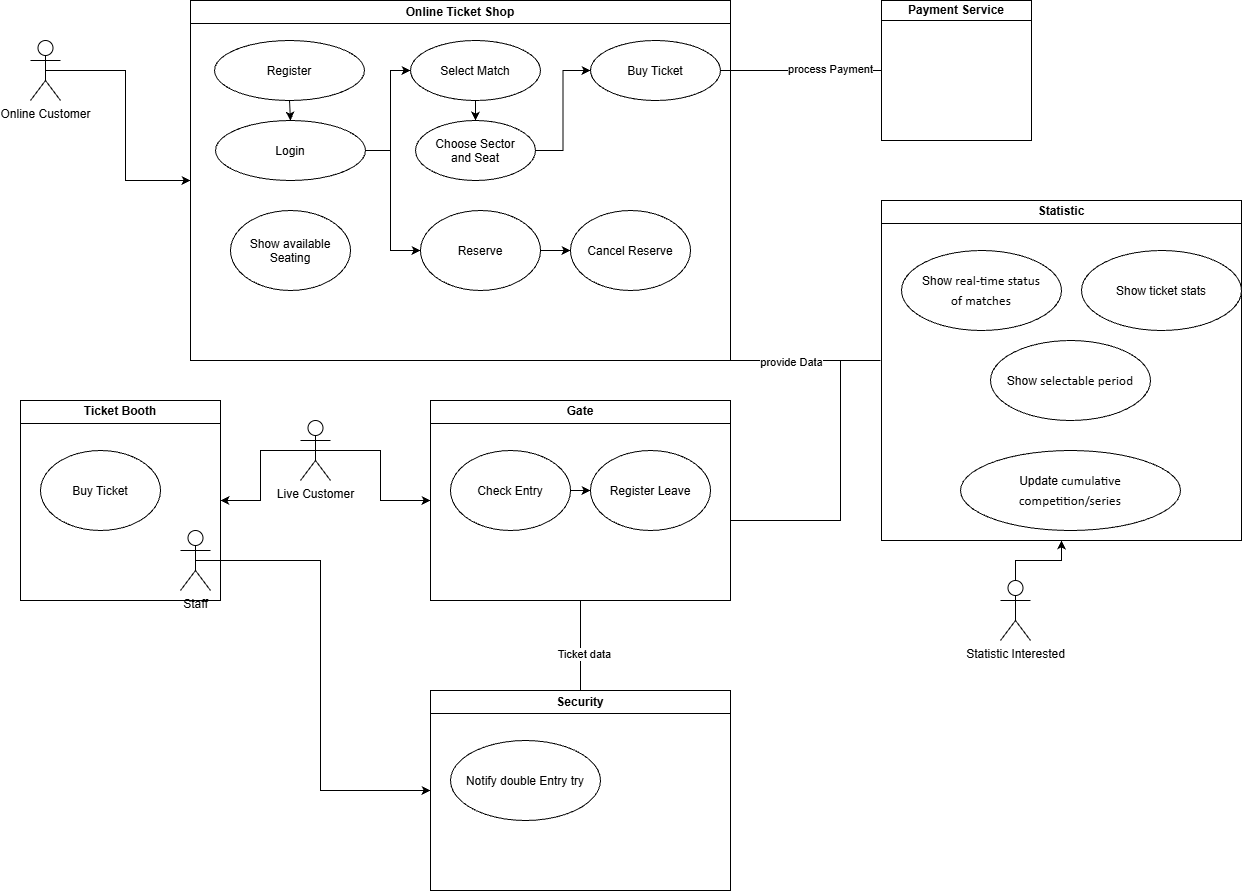

The diagram above was exported from draw.io. Its source (the exported page's mxGraphModel, read from the mxfile embedded in the PNG):
<mxGraphModel dx="1807" dy="986" grid="0" gridSize="10" guides="1" tooltips="1" connect="1" arrows="1" fold="1" page="1" pageScale="1" pageWidth="827" pageHeight="1169" math="0" shadow="0">
  <root>
    <mxCell id="0" />
    <mxCell id="1" parent="0" />
    <mxCell id="XxhYqCgKaoDi8kFuL0ih-58" edge="1" parent="1" source="XxhYqCgKaoDi8kFuL0ih-1" style="edgeStyle=orthogonalEdgeStyle;rounded=0;orthogonalLoop=1;jettySize=auto;html=1;exitX=0.5;exitY=0.5;exitDx=0;exitDy=0;exitPerimeter=0;entryX=0;entryY=0.5;entryDx=0;entryDy=0;" target="XxhYqCgKaoDi8kFuL0ih-4">
      <mxGeometry relative="1" as="geometry" />
    </mxCell>
    <mxCell id="XxhYqCgKaoDi8kFuL0ih-1" parent="1" style="shape=umlActor;verticalLabelPosition=bottom;verticalAlign=top;html=1;outlineConnect=0;" value="Online Customer" vertex="1">
      <mxGeometry height="60" width="30" x="80" y="120" as="geometry" />
    </mxCell>
    <mxCell id="XxhYqCgKaoDi8kFuL0ih-63" edge="1" parent="1" source="XxhYqCgKaoDi8kFuL0ih-4" style="edgeStyle=orthogonalEdgeStyle;rounded=0;orthogonalLoop=1;jettySize=auto;html=1;exitX=1;exitY=1;exitDx=0;exitDy=0;endArrow=none;endFill=0;">
      <mxGeometry relative="1" x="-0.2267" as="geometry">
        <Array as="points">
          <mxPoint x="885" y="440" />
        </Array>
        <mxPoint x="930" y="440" as="targetPoint" />
      </mxGeometry>
    </mxCell>
    <mxCell id="XxhYqCgKaoDi8kFuL0ih-64" connectable="0" parent="XxhYqCgKaoDi8kFuL0ih-63" style="edgeLabel;html=1;align=center;verticalAlign=middle;resizable=0;points=[];" value="provide Data" vertex="1">
      <mxGeometry relative="1" x="-0.2" y="-1" as="geometry">
        <mxPoint as="offset" />
      </mxGeometry>
    </mxCell>
    <mxCell id="XxhYqCgKaoDi8kFuL0ih-4" parent="1" style="swimlane;whiteSpace=wrap;html=1;direction=east;" value="Online Ticket Shop" vertex="1">
      <mxGeometry height="360" width="540" x="240" y="80" as="geometry" />
    </mxCell>
    <mxCell id="XxhYqCgKaoDi8kFuL0ih-79" edge="1" parent="XxhYqCgKaoDi8kFuL0ih-4" source="XxhYqCgKaoDi8kFuL0ih-5" style="edgeStyle=orthogonalEdgeStyle;rounded=0;orthogonalLoop=1;jettySize=auto;html=1;exitX=1;exitY=0.5;exitDx=0;exitDy=0;entryX=0;entryY=0.5;entryDx=0;entryDy=0;" target="XxhYqCgKaoDi8kFuL0ih-7">
      <mxGeometry relative="1" as="geometry">
        <Array as="points">
          <mxPoint x="200" y="150" />
          <mxPoint x="200" y="70" />
        </Array>
      </mxGeometry>
    </mxCell>
    <mxCell id="XxhYqCgKaoDi8kFuL0ih-80" edge="1" parent="XxhYqCgKaoDi8kFuL0ih-4" source="XxhYqCgKaoDi8kFuL0ih-5" style="edgeStyle=orthogonalEdgeStyle;rounded=0;orthogonalLoop=1;jettySize=auto;html=1;exitX=1;exitY=0.5;exitDx=0;exitDy=0;entryX=0;entryY=0.5;entryDx=0;entryDy=0;" target="XxhYqCgKaoDi8kFuL0ih-29">
      <mxGeometry relative="1" x="0.0065" as="geometry">
        <Array as="points">
          <mxPoint x="200" y="150" />
          <mxPoint x="200" y="250" />
        </Array>
      </mxGeometry>
    </mxCell>
    <mxCell id="XxhYqCgKaoDi8kFuL0ih-5" parent="XxhYqCgKaoDi8kFuL0ih-4" style="ellipse;whiteSpace=wrap;html=1;shapeInside=1;" value="Login" vertex="1">
      <mxGeometry height="60" width="150" x="25" y="120" as="geometry" />
    </mxCell>
    <mxCell id="XxhYqCgKaoDi8kFuL0ih-75" edge="1" parent="XxhYqCgKaoDi8kFuL0ih-4" source="XxhYqCgKaoDi8kFuL0ih-6" style="edgeStyle=orthogonalEdgeStyle;rounded=0;orthogonalLoop=1;jettySize=auto;html=1;exitX=0.5;exitY=1;exitDx=0;exitDy=0;entryX=0.5;entryY=0;entryDx=0;entryDy=0;" target="XxhYqCgKaoDi8kFuL0ih-5">
      <mxGeometry relative="1" as="geometry" />
    </mxCell>
    <mxCell id="XxhYqCgKaoDi8kFuL0ih-6" parent="XxhYqCgKaoDi8kFuL0ih-4" style="ellipse;whiteSpace=wrap;html=1;shapeInside=1;" value="Register" vertex="1">
      <mxGeometry height="60" width="150" x="24" y="40" as="geometry" />
    </mxCell>
    <mxCell id="XxhYqCgKaoDi8kFuL0ih-44" edge="1" parent="XxhYqCgKaoDi8kFuL0ih-4" source="XxhYqCgKaoDi8kFuL0ih-7" style="edgeStyle=orthogonalEdgeStyle;rounded=0;orthogonalLoop=1;jettySize=auto;html=1;exitX=0.5;exitY=1;exitDx=0;exitDy=0;entryX=0.5;entryY=0;entryDx=0;entryDy=0;" target="XxhYqCgKaoDi8kFuL0ih-9">
      <mxGeometry relative="1" as="geometry" />
    </mxCell>
    <mxCell id="XxhYqCgKaoDi8kFuL0ih-7" parent="XxhYqCgKaoDi8kFuL0ih-4" style="ellipse;whiteSpace=wrap;html=1;shapeInside=1;" value="Select Match" vertex="1">
      <mxGeometry height="60" width="130" x="220" y="40" as="geometry" />
    </mxCell>
    <mxCell id="XxhYqCgKaoDi8kFuL0ih-8" parent="XxhYqCgKaoDi8kFuL0ih-4" style="ellipse;whiteSpace=wrap;html=1;shapeInside=1;" value="Buy Ticket" vertex="1">
      <mxGeometry height="60" width="130" x="400" y="40" as="geometry" />
    </mxCell>
    <mxCell id="XxhYqCgKaoDi8kFuL0ih-77" edge="1" parent="XxhYqCgKaoDi8kFuL0ih-4" source="XxhYqCgKaoDi8kFuL0ih-9" style="edgeStyle=orthogonalEdgeStyle;rounded=0;orthogonalLoop=1;jettySize=auto;html=1;exitX=1;exitY=0.5;exitDx=0;exitDy=0;entryX=0;entryY=0.5;entryDx=0;entryDy=0;" target="XxhYqCgKaoDi8kFuL0ih-8">
      <mxGeometry relative="1" as="geometry" />
    </mxCell>
    <mxCell id="XxhYqCgKaoDi8kFuL0ih-9" parent="XxhYqCgKaoDi8kFuL0ih-4" style="ellipse;whiteSpace=wrap;html=1;shapeInside=1;" value="Choose Sector and Seat" vertex="1">
      <mxGeometry height="60" width="120" x="225" y="120" as="geometry" />
    </mxCell>
    <mxCell id="XxhYqCgKaoDi8kFuL0ih-10" parent="XxhYqCgKaoDi8kFuL0ih-4" style="ellipse;whiteSpace=wrap;html=1;shapeInside=1;" value="Show available Seating" vertex="1">
      <mxGeometry height="80" width="120" x="40" y="210" as="geometry" />
    </mxCell>
    <mxCell id="XxhYqCgKaoDi8kFuL0ih-76" edge="1" parent="XxhYqCgKaoDi8kFuL0ih-4" source="XxhYqCgKaoDi8kFuL0ih-29" style="edgeStyle=orthogonalEdgeStyle;rounded=0;orthogonalLoop=1;jettySize=auto;html=1;exitX=1;exitY=0.5;exitDx=0;exitDy=0;entryX=0;entryY=0.5;entryDx=0;entryDy=0;" target="XxhYqCgKaoDi8kFuL0ih-30">
      <mxGeometry relative="1" as="geometry" />
    </mxCell>
    <mxCell id="XxhYqCgKaoDi8kFuL0ih-29" parent="XxhYqCgKaoDi8kFuL0ih-4" style="ellipse;whiteSpace=wrap;html=1;shapeInside=1;" value="Reserve" vertex="1">
      <mxGeometry height="80" width="120" x="230" y="210" as="geometry" />
    </mxCell>
    <mxCell id="XxhYqCgKaoDi8kFuL0ih-30" parent="XxhYqCgKaoDi8kFuL0ih-4" style="ellipse;whiteSpace=wrap;html=1;shapeInside=1;" value="Cancel Reserve" vertex="1">
      <mxGeometry height="80" width="120" x="380" y="210" as="geometry" />
    </mxCell>
    <mxCell id="XxhYqCgKaoDi8kFuL0ih-11" parent="1" style="swimlane;whiteSpace=wrap;html=1;" value="Gate" vertex="1">
      <mxGeometry height="200" width="300" x="480" y="480" as="geometry" />
    </mxCell>
    <mxCell id="XxhYqCgKaoDi8kFuL0ih-81" edge="1" parent="XxhYqCgKaoDi8kFuL0ih-11" source="XxhYqCgKaoDi8kFuL0ih-12" style="edgeStyle=orthogonalEdgeStyle;rounded=0;orthogonalLoop=1;jettySize=auto;html=1;exitX=1;exitY=0.5;exitDx=0;exitDy=0;entryX=0;entryY=0.5;entryDx=0;entryDy=0;" target="XxhYqCgKaoDi8kFuL0ih-23">
      <mxGeometry relative="1" as="geometry" />
    </mxCell>
    <mxCell id="XxhYqCgKaoDi8kFuL0ih-12" parent="XxhYqCgKaoDi8kFuL0ih-11" style="ellipse;whiteSpace=wrap;html=1;shapeInside=1;" value="Check Entry" vertex="1">
      <mxGeometry height="80" width="120" x="20" y="50" as="geometry" />
    </mxCell>
    <mxCell id="XxhYqCgKaoDi8kFuL0ih-23" parent="XxhYqCgKaoDi8kFuL0ih-11" style="ellipse;whiteSpace=wrap;html=1;shapeInside=1;" value="Register Leave" vertex="1">
      <mxGeometry height="80" width="120" x="160" y="50" as="geometry" />
    </mxCell>
    <mxCell id="XxhYqCgKaoDi8kFuL0ih-18" parent="1" style="swimlane;whiteSpace=wrap;html=1;startSize=20;" value="Payment Service" vertex="1">
      <mxGeometry height="140" width="150" x="931" y="80" as="geometry" />
    </mxCell>
    <mxCell id="XxhYqCgKaoDi8kFuL0ih-20" parent="1" style="swimlane;whiteSpace=wrap;html=1;" value="Ticket Booth" vertex="1">
      <mxGeometry height="200" width="200" x="70" y="480" as="geometry" />
    </mxCell>
    <mxCell id="XxhYqCgKaoDi8kFuL0ih-21" parent="XxhYqCgKaoDi8kFuL0ih-20" style="ellipse;whiteSpace=wrap;html=1;shapeInside=1;" value="Buy Ticket" vertex="1">
      <mxGeometry height="80" width="120" x="20" y="50" as="geometry" />
    </mxCell>
    <mxCell id="XxhYqCgKaoDi8kFuL0ih-31" parent="XxhYqCgKaoDi8kFuL0ih-20" style="shape=umlActor;verticalLabelPosition=bottom;verticalAlign=top;html=1;outlineConnect=0;" value="Staff" vertex="1">
      <mxGeometry height="60" width="30" x="160" y="130" as="geometry" />
    </mxCell>
    <mxCell id="XxhYqCgKaoDi8kFuL0ih-24" parent="1" style="swimlane;whiteSpace=wrap;html=1;" value="Security" vertex="1">
      <mxGeometry height="200" width="300" x="480" y="770" as="geometry" />
    </mxCell>
    <mxCell id="XxhYqCgKaoDi8kFuL0ih-25" parent="XxhYqCgKaoDi8kFuL0ih-24" style="ellipse;whiteSpace=wrap;html=1;shapeInside=1;" value="Notify double Entry try" vertex="1">
      <mxGeometry height="80" width="150" x="20" y="50" as="geometry" />
    </mxCell>
    <mxCell id="XxhYqCgKaoDi8kFuL0ih-28" edge="1" parent="1" source="XxhYqCgKaoDi8kFuL0ih-18" style="endArrow=none;html=1;rounded=0;entryX=1;entryY=0.5;entryDx=0;entryDy=0;exitX=0;exitY=0.5;exitDx=0;exitDy=0;" target="XxhYqCgKaoDi8kFuL0ih-8" value="">
      <mxGeometry height="50" relative="1" width="50" as="geometry">
        <mxPoint x="450" y="340" as="sourcePoint" />
        <mxPoint x="500" y="290" as="targetPoint" />
      </mxGeometry>
    </mxCell>
    <mxCell id="XxhYqCgKaoDi8kFuL0ih-65" connectable="0" parent="XxhYqCgKaoDi8kFuL0ih-28" style="edgeLabel;html=1;align=center;verticalAlign=middle;resizable=0;points=[];" value="process Payment" vertex="1">
      <mxGeometry relative="1" x="-0.3502" y="-2" as="geometry">
        <mxPoint as="offset" />
      </mxGeometry>
    </mxCell>
    <mxCell id="XxhYqCgKaoDi8kFuL0ih-32" parent="1" style="swimlane;whiteSpace=wrap;html=1;" value="Statistic" vertex="1">
      <mxGeometry height="340" width="360" x="931" y="280" as="geometry" />
    </mxCell>
    <mxCell id="XxhYqCgKaoDi8kFuL0ih-33" parent="XxhYqCgKaoDi8kFuL0ih-32" style="ellipse;whiteSpace=wrap;html=1;shapeInside=1;" value="Show&amp;nbsp;&lt;span lang=&quot;EN-GB&quot; style=&quot;font-size:10.0pt;mso-bidi-font-size:&amp;lt;br/&amp;gt;11.0pt;line-height:150%;font-family:&amp;quot;Calibri&amp;quot;,sans-serif;mso-fareast-font-family:&amp;lt;br/&amp;gt;Calibri;mso-bidi-font-family:&amp;quot;Times New Roman&amp;quot;;mso-ansi-language:EN-GB;&amp;lt;br/&amp;gt;mso-fareast-language:EN-US;mso-bidi-language:AR-SA&quot;&gt;real-time status of matches&lt;/span&gt;" vertex="1">
      <mxGeometry height="80" width="160" x="20" y="50" as="geometry" />
    </mxCell>
    <mxCell id="XxhYqCgKaoDi8kFuL0ih-35" parent="XxhYqCgKaoDi8kFuL0ih-32" style="ellipse;whiteSpace=wrap;html=1;shapeInside=1;" value="Show ticket stats" vertex="1">
      <mxGeometry height="80" width="160" x="200" y="50" as="geometry" />
    </mxCell>
    <mxCell id="XxhYqCgKaoDi8kFuL0ih-36" parent="XxhYqCgKaoDi8kFuL0ih-32" style="ellipse;whiteSpace=wrap;html=1;shapeInside=1;" value="Update&amp;nbsp;&lt;span lang=&quot;EN-GB&quot; style=&quot;font-size:10.0pt;mso-bidi-font-size:&lt;br/&gt;11.0pt;line-height:150%;font-family:&amp;quot;Calibri&amp;quot;,sans-serif;mso-fareast-font-family:&lt;br/&gt;Calibri;mso-bidi-font-family:&amp;quot;Times New Roman&amp;quot;;mso-ansi-language:EN-GB;&lt;br/&gt;mso-fareast-language:EN-US;mso-bidi-language:AR-SA&quot;&gt;cumulative&lt;br/&gt;competition/series &lt;/span&gt;" vertex="1">
      <mxGeometry height="80" width="220" x="79" y="250" as="geometry" />
    </mxCell>
    <mxCell id="XxhYqCgKaoDi8kFuL0ih-38" parent="XxhYqCgKaoDi8kFuL0ih-32" style="ellipse;whiteSpace=wrap;html=1;shapeInside=1;" value="Show&amp;nbsp;&lt;span lang=&quot;EN-GB&quot; style=&quot;font-size:10.0pt;mso-bidi-font-size:&lt;br/&gt;11.0pt;line-height:150%;font-family:&amp;quot;Calibri&amp;quot;,sans-serif;mso-fareast-font-family:&lt;br/&gt;Calibri;mso-bidi-font-family:&amp;quot;Times New Roman&amp;quot;;mso-ansi-language:EN-GB;&lt;br/&gt;mso-fareast-language:EN-US;mso-bidi-language:AR-SA&quot;&gt;selectable period &lt;/span&gt;" vertex="1">
      <mxGeometry height="80" width="160" x="109" y="140" as="geometry" />
    </mxCell>
    <mxCell id="XxhYqCgKaoDi8kFuL0ih-56" edge="1" parent="1" source="XxhYqCgKaoDi8kFuL0ih-52" style="edgeStyle=orthogonalEdgeStyle;rounded=0;orthogonalLoop=1;jettySize=auto;html=1;exitX=0.5;exitY=0.5;exitDx=0;exitDy=0;exitPerimeter=0;entryX=1;entryY=0.5;entryDx=0;entryDy=0;" target="XxhYqCgKaoDi8kFuL0ih-20">
      <mxGeometry relative="1" as="geometry" />
    </mxCell>
    <mxCell id="XxhYqCgKaoDi8kFuL0ih-57" edge="1" parent="1" source="XxhYqCgKaoDi8kFuL0ih-52" style="edgeStyle=orthogonalEdgeStyle;rounded=0;orthogonalLoop=1;jettySize=auto;html=1;exitX=0.5;exitY=0.5;exitDx=0;exitDy=0;exitPerimeter=0;entryX=0;entryY=0.5;entryDx=0;entryDy=0;" target="XxhYqCgKaoDi8kFuL0ih-11">
      <mxGeometry relative="1" as="geometry" />
    </mxCell>
    <mxCell id="XxhYqCgKaoDi8kFuL0ih-52" parent="1" style="shape=umlActor;verticalLabelPosition=bottom;verticalAlign=top;html=1;outlineConnect=0;" value="Live Customer" vertex="1">
      <mxGeometry height="60" width="30" x="350" y="500" as="geometry" />
    </mxCell>
    <mxCell id="XxhYqCgKaoDi8kFuL0ih-61" edge="1" parent="1" source="XxhYqCgKaoDi8kFuL0ih-60" style="edgeStyle=orthogonalEdgeStyle;rounded=0;orthogonalLoop=1;jettySize=auto;html=1;exitX=0.5;exitY=0.5;exitDx=0;exitDy=0;exitPerimeter=0;entryX=0.5;entryY=1;entryDx=0;entryDy=0;" target="XxhYqCgKaoDi8kFuL0ih-32">
      <mxGeometry relative="1" as="geometry" />
    </mxCell>
    <mxCell id="XxhYqCgKaoDi8kFuL0ih-60" parent="1" style="shape=umlActor;verticalLabelPosition=bottom;verticalAlign=top;html=1;outlineConnect=0;" value="&lt;div&gt;Statistic Interested&lt;/div&gt;" vertex="1">
      <mxGeometry height="60" width="30" x="1050" y="660" as="geometry" />
    </mxCell>
    <mxCell id="XxhYqCgKaoDi8kFuL0ih-68" edge="1" parent="1" style="endArrow=none;html=1;rounded=0;" value="">
      <mxGeometry height="50" relative="1" width="50" x="-0.7407" as="geometry">
        <Array as="points">
          <mxPoint x="830" y="600" />
          <mxPoint x="890" y="600" />
          <mxPoint x="890" y="520" />
        </Array>
        <mxPoint x="780" y="600" as="sourcePoint" />
        <mxPoint x="890" y="440" as="targetPoint" />
      </mxGeometry>
    </mxCell>
    <mxCell id="XxhYqCgKaoDi8kFuL0ih-71" edge="1" parent="1" source="XxhYqCgKaoDi8kFuL0ih-31" style="edgeStyle=orthogonalEdgeStyle;rounded=0;orthogonalLoop=1;jettySize=auto;html=1;exitX=0.5;exitY=0.5;exitDx=0;exitDy=0;exitPerimeter=0;entryX=0;entryY=0.5;entryDx=0;entryDy=0;" target="XxhYqCgKaoDi8kFuL0ih-24">
      <mxGeometry relative="1" as="geometry" />
    </mxCell>
    <mxCell id="XxhYqCgKaoDi8kFuL0ih-72" edge="1" parent="1" source="XxhYqCgKaoDi8kFuL0ih-24" style="endArrow=none;html=1;rounded=0;entryX=0.5;entryY=1;entryDx=0;entryDy=0;exitX=0.5;exitY=0;exitDx=0;exitDy=0;" target="XxhYqCgKaoDi8kFuL0ih-11" value="">
      <mxGeometry height="50" relative="1" width="50" as="geometry">
        <mxPoint x="380" y="670" as="sourcePoint" />
        <mxPoint x="430" y="620" as="targetPoint" />
      </mxGeometry>
    </mxCell>
    <mxCell id="XxhYqCgKaoDi8kFuL0ih-73" connectable="0" parent="XxhYqCgKaoDi8kFuL0ih-72" style="edgeLabel;html=1;align=center;verticalAlign=middle;resizable=0;points=[];" value="Ticket data" vertex="1">
      <mxGeometry relative="1" x="-0.1734" y="-3" as="geometry">
        <mxPoint as="offset" />
      </mxGeometry>
    </mxCell>
  </root>
</mxGraphModel>